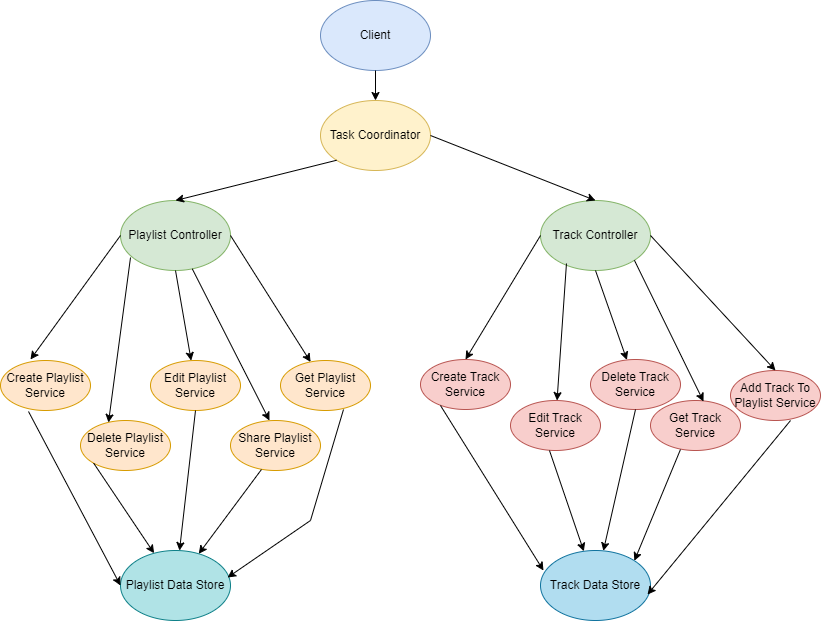

The diagram above was exported from draw.io. Its source (the exported page's mxGraphModel, read from the mxfile embedded in the PNG):
<mxGraphModel dx="792" dy="1132" grid="1" gridSize="10" guides="1" tooltips="1" connect="1" arrows="1" fold="1" page="1" pageScale="1" pageWidth="1169" pageHeight="827" math="0" shadow="0">
  <root>
    <mxCell id="0" />
    <mxCell id="1" parent="0" />
    <mxCell id="XGE6MiULf69ByxT0w0rZ-1" value="Client" style="ellipse;whiteSpace=wrap;html=1;fillColor=#dae8fc;strokeColor=#6c8ebf;" vertex="1" parent="1">
      <mxGeometry x="320" y="30" width="110" height="70" as="geometry" />
    </mxCell>
    <mxCell id="XGE6MiULf69ByxT0w0rZ-2" value="Task Coordinator" style="ellipse;whiteSpace=wrap;html=1;fillColor=#fff2cc;strokeColor=#d6b656;" vertex="1" parent="1">
      <mxGeometry x="320" y="130" width="110" height="70" as="geometry" />
    </mxCell>
    <mxCell id="XGE6MiULf69ByxT0w0rZ-3" value="Playlist Controller" style="ellipse;whiteSpace=wrap;html=1;fillColor=#d5e8d4;strokeColor=#82b366;" vertex="1" parent="1">
      <mxGeometry x="120" y="230" width="110" height="70" as="geometry" />
    </mxCell>
    <mxCell id="XGE6MiULf69ByxT0w0rZ-4" value="Track Controller" style="ellipse;whiteSpace=wrap;html=1;fillColor=#d5e8d4;strokeColor=#82b366;" vertex="1" parent="1">
      <mxGeometry x="540" y="230" width="110" height="70" as="geometry" />
    </mxCell>
    <mxCell id="XGE6MiULf69ByxT0w0rZ-5" value="Create Playlist Service" style="ellipse;whiteSpace=wrap;html=1;fillColor=#ffe6cc;strokeColor=#d79b00;" vertex="1" parent="1">
      <mxGeometry y="390" width="90" height="50" as="geometry" />
    </mxCell>
    <mxCell id="XGE6MiULf69ByxT0w0rZ-6" value="Delete Playlist Service" style="ellipse;whiteSpace=wrap;html=1;fillColor=#ffe6cc;strokeColor=#d79b00;" vertex="1" parent="1">
      <mxGeometry x="80" y="450" width="90" height="50" as="geometry" />
    </mxCell>
    <mxCell id="XGE6MiULf69ByxT0w0rZ-7" value="Edit Playlist Service" style="ellipse;whiteSpace=wrap;html=1;fillColor=#ffe6cc;strokeColor=#d79b00;" vertex="1" parent="1">
      <mxGeometry x="150" y="390" width="90" height="50" as="geometry" />
    </mxCell>
    <mxCell id="XGE6MiULf69ByxT0w0rZ-8" value="Share Playlist Service" style="ellipse;whiteSpace=wrap;html=1;fillColor=#ffe6cc;strokeColor=#d79b00;" vertex="1" parent="1">
      <mxGeometry x="230" y="450" width="90" height="50" as="geometry" />
    </mxCell>
    <mxCell id="XGE6MiULf69ByxT0w0rZ-9" value="Create Track Service" style="ellipse;whiteSpace=wrap;html=1;fillColor=#f8cecc;strokeColor=#b85450;" vertex="1" parent="1">
      <mxGeometry x="420" y="389" width="90" height="50" as="geometry" />
    </mxCell>
    <mxCell id="XGE6MiULf69ByxT0w0rZ-10" value="Edit Track Service" style="ellipse;whiteSpace=wrap;html=1;fillColor=#f8cecc;strokeColor=#b85450;" vertex="1" parent="1">
      <mxGeometry x="510" y="430" width="90" height="50" as="geometry" />
    </mxCell>
    <mxCell id="XGE6MiULf69ByxT0w0rZ-11" value="Delete Track Service" style="ellipse;whiteSpace=wrap;html=1;fillColor=#f8cecc;strokeColor=#b85450;" vertex="1" parent="1">
      <mxGeometry x="590" y="389" width="90" height="50" as="geometry" />
    </mxCell>
    <mxCell id="XGE6MiULf69ByxT0w0rZ-12" value="Get Track Service" style="ellipse;whiteSpace=wrap;html=1;fillColor=#f8cecc;strokeColor=#b85450;" vertex="1" parent="1">
      <mxGeometry x="650" y="430" width="90" height="50" as="geometry" />
    </mxCell>
    <mxCell id="XGE6MiULf69ByxT0w0rZ-13" value="Playlist Data Store" style="ellipse;whiteSpace=wrap;html=1;fillColor=#b0e3e6;strokeColor=#0e8088;" vertex="1" parent="1">
      <mxGeometry x="120" y="580" width="110" height="70" as="geometry" />
    </mxCell>
    <mxCell id="XGE6MiULf69ByxT0w0rZ-14" value="Track Data Store" style="ellipse;whiteSpace=wrap;html=1;fillColor=#b1ddf0;strokeColor=#10739e;" vertex="1" parent="1">
      <mxGeometry x="540" y="580" width="110" height="70" as="geometry" />
    </mxCell>
    <mxCell id="XGE6MiULf69ByxT0w0rZ-15" value="Get Playlist Service" style="ellipse;whiteSpace=wrap;html=1;fillColor=#ffe6cc;strokeColor=#d79b00;" vertex="1" parent="1">
      <mxGeometry x="280" y="390" width="90" height="50" as="geometry" />
    </mxCell>
    <mxCell id="XGE6MiULf69ByxT0w0rZ-16" value="Add Track To Playlist Service" style="ellipse;whiteSpace=wrap;html=1;fillColor=#f8cecc;strokeColor=#b85450;" vertex="1" parent="1">
      <mxGeometry x="730" y="400" width="90" height="50" as="geometry" />
    </mxCell>
    <mxCell id="XGE6MiULf69ByxT0w0rZ-17" value="" style="endArrow=classic;html=1;rounded=0;entryX=0.5;entryY=0;entryDx=0;entryDy=0;" edge="1" parent="1" source="XGE6MiULf69ByxT0w0rZ-1" target="XGE6MiULf69ByxT0w0rZ-2">
      <mxGeometry width="50" height="50" relative="1" as="geometry">
        <mxPoint x="390" y="520" as="sourcePoint" />
        <mxPoint x="440" y="470" as="targetPoint" />
        <Array as="points">
          <mxPoint x="375" y="130" />
        </Array>
      </mxGeometry>
    </mxCell>
    <mxCell id="XGE6MiULf69ByxT0w0rZ-18" value="" style="endArrow=classic;html=1;rounded=0;exitX=0;exitY=1;exitDx=0;exitDy=0;entryX=0.5;entryY=0;entryDx=0;entryDy=0;" edge="1" parent="1" source="XGE6MiULf69ByxT0w0rZ-2" target="XGE6MiULf69ByxT0w0rZ-3">
      <mxGeometry width="50" height="50" relative="1" as="geometry">
        <mxPoint x="390" y="520" as="sourcePoint" />
        <mxPoint x="440" y="470" as="targetPoint" />
      </mxGeometry>
    </mxCell>
    <mxCell id="XGE6MiULf69ByxT0w0rZ-19" value="" style="endArrow=classic;html=1;rounded=0;exitX=1;exitY=0.5;exitDx=0;exitDy=0;entryX=0.5;entryY=0;entryDx=0;entryDy=0;" edge="1" parent="1" source="XGE6MiULf69ByxT0w0rZ-2" target="XGE6MiULf69ByxT0w0rZ-4">
      <mxGeometry width="50" height="50" relative="1" as="geometry">
        <mxPoint x="390" y="520" as="sourcePoint" />
        <mxPoint x="440" y="470" as="targetPoint" />
      </mxGeometry>
    </mxCell>
    <mxCell id="XGE6MiULf69ByxT0w0rZ-20" value="" style="endArrow=classic;html=1;rounded=0;exitX=0;exitY=0.5;exitDx=0;exitDy=0;entryX=0.333;entryY=-0.02;entryDx=0;entryDy=0;entryPerimeter=0;" edge="1" parent="1" source="XGE6MiULf69ByxT0w0rZ-3" target="XGE6MiULf69ByxT0w0rZ-5">
      <mxGeometry width="50" height="50" relative="1" as="geometry">
        <mxPoint x="390" y="520" as="sourcePoint" />
        <mxPoint x="440" y="470" as="targetPoint" />
      </mxGeometry>
    </mxCell>
    <mxCell id="XGE6MiULf69ByxT0w0rZ-21" value="" style="endArrow=classic;html=1;rounded=0;exitX=0.091;exitY=0.814;exitDx=0;exitDy=0;exitPerimeter=0;entryX=0.311;entryY=0.04;entryDx=0;entryDy=0;entryPerimeter=0;" edge="1" parent="1" source="XGE6MiULf69ByxT0w0rZ-3" target="XGE6MiULf69ByxT0w0rZ-6">
      <mxGeometry width="50" height="50" relative="1" as="geometry">
        <mxPoint x="390" y="520" as="sourcePoint" />
        <mxPoint x="440" y="470" as="targetPoint" />
      </mxGeometry>
    </mxCell>
    <mxCell id="XGE6MiULf69ByxT0w0rZ-22" value="" style="endArrow=classic;html=1;rounded=0;exitX=0.5;exitY=1;exitDx=0;exitDy=0;" edge="1" parent="1" source="XGE6MiULf69ByxT0w0rZ-3" target="XGE6MiULf69ByxT0w0rZ-7">
      <mxGeometry width="50" height="50" relative="1" as="geometry">
        <mxPoint x="390" y="520" as="sourcePoint" />
        <mxPoint x="440" y="470" as="targetPoint" />
      </mxGeometry>
    </mxCell>
    <mxCell id="XGE6MiULf69ByxT0w0rZ-23" value="" style="endArrow=classic;html=1;rounded=0;entryX=0.433;entryY=0;entryDx=0;entryDy=0;entryPerimeter=0;" edge="1" parent="1" source="XGE6MiULf69ByxT0w0rZ-3" target="XGE6MiULf69ByxT0w0rZ-8">
      <mxGeometry width="50" height="50" relative="1" as="geometry">
        <mxPoint x="390" y="520" as="sourcePoint" />
        <mxPoint x="440" y="470" as="targetPoint" />
      </mxGeometry>
    </mxCell>
    <mxCell id="XGE6MiULf69ByxT0w0rZ-24" value="" style="endArrow=classic;html=1;rounded=0;exitX=1;exitY=0.5;exitDx=0;exitDy=0;" edge="1" parent="1" source="XGE6MiULf69ByxT0w0rZ-3" target="XGE6MiULf69ByxT0w0rZ-15">
      <mxGeometry width="50" height="50" relative="1" as="geometry">
        <mxPoint x="390" y="520" as="sourcePoint" />
        <mxPoint x="440" y="470" as="targetPoint" />
      </mxGeometry>
    </mxCell>
    <mxCell id="XGE6MiULf69ByxT0w0rZ-25" value="" style="endArrow=classic;html=1;rounded=0;exitX=0;exitY=0.5;exitDx=0;exitDy=0;entryX=0.5;entryY=0;entryDx=0;entryDy=0;" edge="1" parent="1" source="XGE6MiULf69ByxT0w0rZ-4" target="XGE6MiULf69ByxT0w0rZ-9">
      <mxGeometry width="50" height="50" relative="1" as="geometry">
        <mxPoint x="390" y="520" as="sourcePoint" />
        <mxPoint x="440" y="470" as="targetPoint" />
      </mxGeometry>
    </mxCell>
    <mxCell id="XGE6MiULf69ByxT0w0rZ-26" value="" style="endArrow=classic;html=1;rounded=0;exitX=0.236;exitY=0.9;exitDx=0;exitDy=0;exitPerimeter=0;" edge="1" parent="1" source="XGE6MiULf69ByxT0w0rZ-4" target="XGE6MiULf69ByxT0w0rZ-10">
      <mxGeometry width="50" height="50" relative="1" as="geometry">
        <mxPoint x="390" y="520" as="sourcePoint" />
        <mxPoint x="440" y="470" as="targetPoint" />
      </mxGeometry>
    </mxCell>
    <mxCell id="XGE6MiULf69ByxT0w0rZ-27" value="" style="endArrow=classic;html=1;rounded=0;exitX=0.5;exitY=1;exitDx=0;exitDy=0;" edge="1" parent="1" source="XGE6MiULf69ByxT0w0rZ-4" target="XGE6MiULf69ByxT0w0rZ-11">
      <mxGeometry width="50" height="50" relative="1" as="geometry">
        <mxPoint x="390" y="520" as="sourcePoint" />
        <mxPoint x="440" y="470" as="targetPoint" />
      </mxGeometry>
    </mxCell>
    <mxCell id="XGE6MiULf69ByxT0w0rZ-28" value="" style="endArrow=classic;html=1;rounded=0;exitX=1;exitY=1;exitDx=0;exitDy=0;entryX=0.589;entryY=0.02;entryDx=0;entryDy=0;entryPerimeter=0;" edge="1" parent="1" source="XGE6MiULf69ByxT0w0rZ-4" target="XGE6MiULf69ByxT0w0rZ-12">
      <mxGeometry width="50" height="50" relative="1" as="geometry">
        <mxPoint x="390" y="520" as="sourcePoint" />
        <mxPoint x="440" y="470" as="targetPoint" />
      </mxGeometry>
    </mxCell>
    <mxCell id="XGE6MiULf69ByxT0w0rZ-29" value="" style="endArrow=classic;html=1;rounded=0;exitX=1;exitY=0.5;exitDx=0;exitDy=0;entryX=0.5;entryY=0;entryDx=0;entryDy=0;" edge="1" parent="1" source="XGE6MiULf69ByxT0w0rZ-4" target="XGE6MiULf69ByxT0w0rZ-16">
      <mxGeometry width="50" height="50" relative="1" as="geometry">
        <mxPoint x="390" y="520" as="sourcePoint" />
        <mxPoint x="440" y="470" as="targetPoint" />
      </mxGeometry>
    </mxCell>
    <mxCell id="XGE6MiULf69ByxT0w0rZ-30" value="" style="endArrow=classic;html=1;rounded=0;exitX=0.311;exitY=1.02;exitDx=0;exitDy=0;exitPerimeter=0;entryX=0;entryY=0.5;entryDx=0;entryDy=0;" edge="1" parent="1" source="XGE6MiULf69ByxT0w0rZ-5" target="XGE6MiULf69ByxT0w0rZ-13">
      <mxGeometry width="50" height="50" relative="1" as="geometry">
        <mxPoint x="390" y="520" as="sourcePoint" />
        <mxPoint x="440" y="470" as="targetPoint" />
      </mxGeometry>
    </mxCell>
    <mxCell id="XGE6MiULf69ByxT0w0rZ-31" value="" style="endArrow=classic;html=1;rounded=0;exitX=0;exitY=1;exitDx=0;exitDy=0;" edge="1" parent="1" source="XGE6MiULf69ByxT0w0rZ-6" target="XGE6MiULf69ByxT0w0rZ-13">
      <mxGeometry width="50" height="50" relative="1" as="geometry">
        <mxPoint x="390" y="520" as="sourcePoint" />
        <mxPoint x="440" y="470" as="targetPoint" />
      </mxGeometry>
    </mxCell>
    <mxCell id="XGE6MiULf69ByxT0w0rZ-32" value="" style="endArrow=classic;html=1;rounded=0;exitX=0.5;exitY=1;exitDx=0;exitDy=0;" edge="1" parent="1" source="XGE6MiULf69ByxT0w0rZ-7" target="XGE6MiULf69ByxT0w0rZ-13">
      <mxGeometry width="50" height="50" relative="1" as="geometry">
        <mxPoint x="390" y="520" as="sourcePoint" />
        <mxPoint x="440" y="470" as="targetPoint" />
      </mxGeometry>
    </mxCell>
    <mxCell id="XGE6MiULf69ByxT0w0rZ-33" value="" style="endArrow=classic;html=1;rounded=0;exitX=0.344;exitY=0.98;exitDx=0;exitDy=0;exitPerimeter=0;" edge="1" parent="1" source="XGE6MiULf69ByxT0w0rZ-8" target="XGE6MiULf69ByxT0w0rZ-13">
      <mxGeometry width="50" height="50" relative="1" as="geometry">
        <mxPoint x="390" y="520" as="sourcePoint" />
        <mxPoint x="440" y="470" as="targetPoint" />
      </mxGeometry>
    </mxCell>
    <mxCell id="XGE6MiULf69ByxT0w0rZ-34" value="" style="endArrow=classic;html=1;rounded=0;exitX=0.7;exitY=0.98;exitDx=0;exitDy=0;exitPerimeter=0;entryX=0.973;entryY=0.386;entryDx=0;entryDy=0;entryPerimeter=0;" edge="1" parent="1" source="XGE6MiULf69ByxT0w0rZ-15" target="XGE6MiULf69ByxT0w0rZ-13">
      <mxGeometry width="50" height="50" relative="1" as="geometry">
        <mxPoint x="390" y="520" as="sourcePoint" />
        <mxPoint x="440" y="470" as="targetPoint" />
        <Array as="points">
          <mxPoint x="310" y="550" />
        </Array>
      </mxGeometry>
    </mxCell>
    <mxCell id="XGE6MiULf69ByxT0w0rZ-35" value="" style="endArrow=classic;html=1;rounded=0;exitX=0.222;exitY=0.92;exitDx=0;exitDy=0;exitPerimeter=0;entryX=0.027;entryY=0.286;entryDx=0;entryDy=0;entryPerimeter=0;" edge="1" parent="1" source="XGE6MiULf69ByxT0w0rZ-9" target="XGE6MiULf69ByxT0w0rZ-14">
      <mxGeometry width="50" height="50" relative="1" as="geometry">
        <mxPoint x="390" y="520" as="sourcePoint" />
        <mxPoint x="440" y="470" as="targetPoint" />
      </mxGeometry>
    </mxCell>
    <mxCell id="XGE6MiULf69ByxT0w0rZ-36" value="" style="endArrow=classic;html=1;rounded=0;exitX=0.433;exitY=1;exitDx=0;exitDy=0;exitPerimeter=0;" edge="1" parent="1" source="XGE6MiULf69ByxT0w0rZ-10" target="XGE6MiULf69ByxT0w0rZ-14">
      <mxGeometry width="50" height="50" relative="1" as="geometry">
        <mxPoint x="390" y="520" as="sourcePoint" />
        <mxPoint x="440" y="470" as="targetPoint" />
      </mxGeometry>
    </mxCell>
    <mxCell id="XGE6MiULf69ByxT0w0rZ-37" value="" style="endArrow=classic;html=1;rounded=0;exitX=0.5;exitY=1;exitDx=0;exitDy=0;" edge="1" parent="1" source="XGE6MiULf69ByxT0w0rZ-11" target="XGE6MiULf69ByxT0w0rZ-14">
      <mxGeometry width="50" height="50" relative="1" as="geometry">
        <mxPoint x="390" y="520" as="sourcePoint" />
        <mxPoint x="440" y="470" as="targetPoint" />
      </mxGeometry>
    </mxCell>
    <mxCell id="XGE6MiULf69ByxT0w0rZ-38" value="" style="endArrow=classic;html=1;rounded=0;exitX=0.333;exitY=0.98;exitDx=0;exitDy=0;exitPerimeter=0;entryX=1;entryY=0;entryDx=0;entryDy=0;" edge="1" parent="1" source="XGE6MiULf69ByxT0w0rZ-12" target="XGE6MiULf69ByxT0w0rZ-14">
      <mxGeometry width="50" height="50" relative="1" as="geometry">
        <mxPoint x="390" y="520" as="sourcePoint" />
        <mxPoint x="440" y="470" as="targetPoint" />
      </mxGeometry>
    </mxCell>
    <mxCell id="XGE6MiULf69ByxT0w0rZ-39" value="" style="endArrow=classic;html=1;rounded=0;exitX=0.667;exitY=1;exitDx=0;exitDy=0;exitPerimeter=0;entryX=0.973;entryY=0.629;entryDx=0;entryDy=0;entryPerimeter=0;" edge="1" parent="1" source="XGE6MiULf69ByxT0w0rZ-16" target="XGE6MiULf69ByxT0w0rZ-14">
      <mxGeometry width="50" height="50" relative="1" as="geometry">
        <mxPoint x="390" y="520" as="sourcePoint" />
        <mxPoint x="440" y="470" as="targetPoint" />
      </mxGeometry>
    </mxCell>
  </root>
</mxGraphModel>